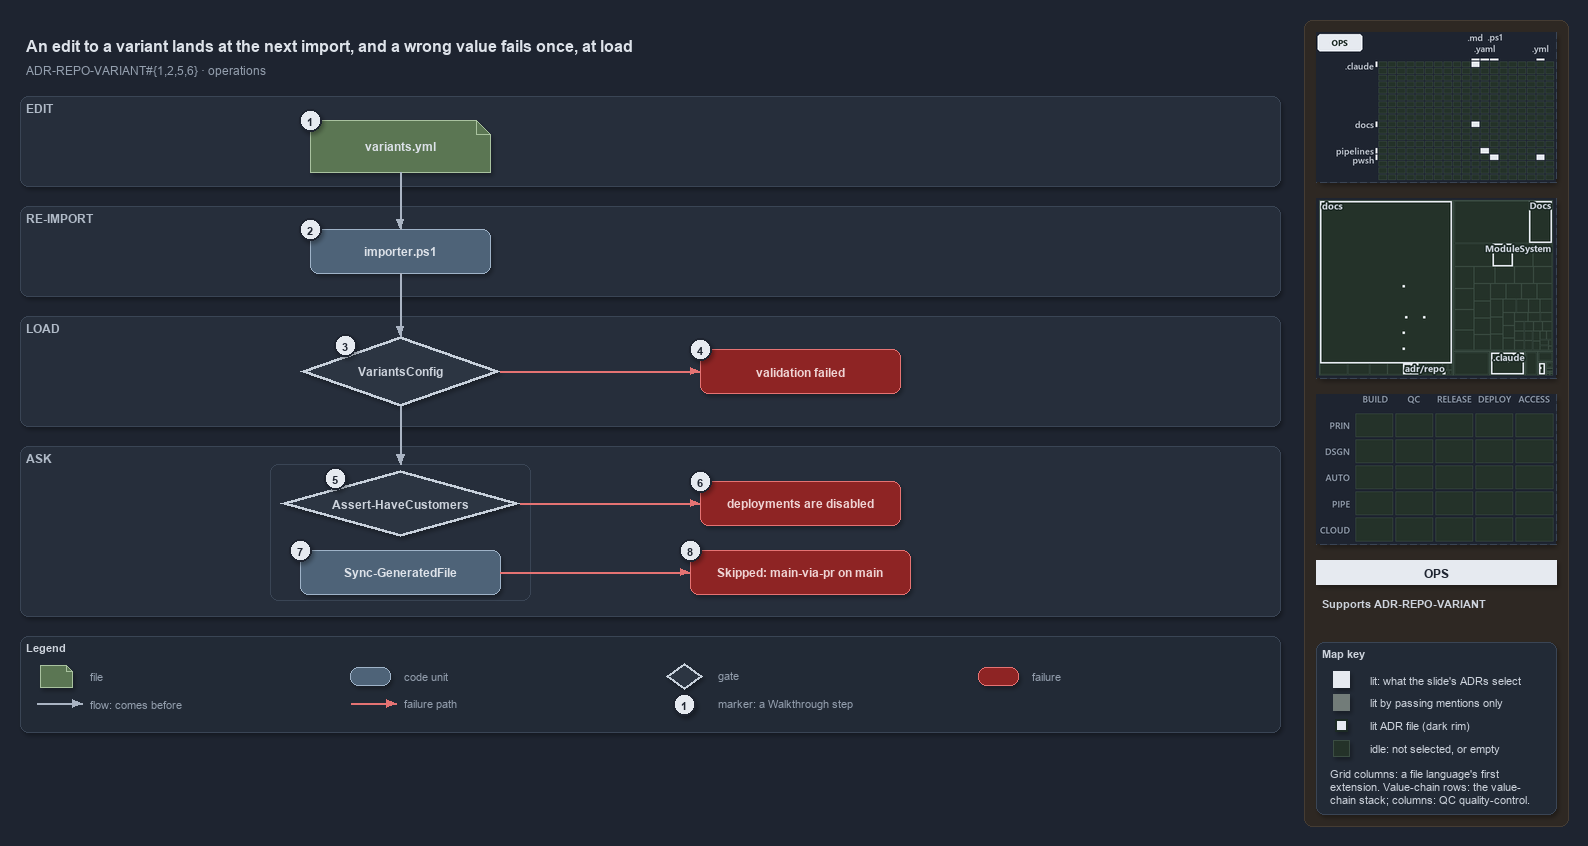

The diagram above was exported from draw.io. Its source (the exported page's mxGraphModel, read from the mxfile embedded in the PNG):
<mxGraphModel dx="1024" dy="768" grid="0" gridSize="10" guides="1" tooltips="1" connect="1" arrows="1" fold="1" page="1" pageScale="1" pageWidth="1572" pageHeight="736" background="#1E2430" math="0" shadow="1">
  <root>
    <mxCell id="0" />
    <mxCell id="1" parent="0" />
    <mxCell id="sidebar-bg" value="" style="rounded=1;arcSize=2;html=1;fillColor=#2E2823;strokeColor=#453C33;shadow=0;" vertex="1" parent="1">
      <mxGeometry x="1304" y="4" width="264" height="806" as="geometry" />
    </mxCell>
    <mxCell id="title" value="An edit to a variant lands at the next import, and a wrong value fails once, at load" style="text;html=1;align=left;verticalAlign=middle;fontSize=16;fontStyle=1;fontColor=#DDE2E9;" vertex="1" parent="1">
      <mxGeometry x="20" y="14" width="1260" height="30" as="geometry" />
    </mxCell>
    <mxCell id="subtitle" value="ADR-REPO-VARIANT#{1,2,5,6} &amp;#183; operations" style="text;html=1;align=left;verticalAlign=middle;fontSize=12;fontColor=#949FAE;" vertex="1" parent="1">
      <mxGeometry x="20" y="44" width="1240" height="20" as="geometry" />
    </mxCell>
    <mxCell id="band-edit" value="EDIT" style="rounded=1;html=1;arcSize=3;fillColor=#262E3B;strokeColor=#3A4555;verticalAlign=top;align=left;spacingLeft=8;fontStyle=1;fontSize=12;fontColor=#B0BAC7;" vertex="1" parent="1">
      <mxGeometry x="20" y="80" width="1260" height="90" as="geometry" />
    </mxCell>
    <mxCell id="band-import" value="RE-IMPORT" style="rounded=1;html=1;arcSize=3;fillColor=#262E3B;strokeColor=#3A4555;verticalAlign=top;align=left;spacingLeft=8;fontStyle=1;fontSize=12;fontColor=#B0BAC7;" vertex="1" parent="1">
      <mxGeometry x="20" y="190" width="1260" height="90" as="geometry" />
    </mxCell>
    <mxCell id="band-load" value="LOAD" style="rounded=1;html=1;arcSize=3;fillColor=#262E3B;strokeColor=#3A4555;verticalAlign=top;align=left;spacingLeft=8;fontStyle=1;fontSize=12;fontColor=#B0BAC7;" vertex="1" parent="1">
      <mxGeometry x="20" y="300" width="1260" height="110" as="geometry" />
    </mxCell>
    <mxCell id="band-ask" value="ASK" style="rounded=1;html=1;arcSize=3;fillColor=#262E3B;strokeColor=#3A4555;verticalAlign=top;align=left;spacingLeft=8;fontStyle=1;fontSize=12;fontColor=#B0BAC7;" vertex="1" parent="1">
      <mxGeometry x="20" y="430" width="1260" height="170" as="geometry" />
    </mxCell>
    <mxCell id="g-file" value="&lt;b&gt;variants.yml&lt;/b&gt;" style="shape=note;size=14;whiteSpace=wrap;html=1;fillColor=#5B7653;strokeColor=#A9C29F;fontColor=#DDE2E9;fontSize=12;" vertex="1" parent="1">
      <mxGeometry x="310" y="104" width="180" height="52" as="geometry" />
    </mxCell>
    <mxCell id="g-importer" value="&lt;b&gt;importer.ps1&lt;/b&gt;" style="rounded=1;whiteSpace=wrap;html=1;arcSize=20;fillColor=#4E6378;strokeColor=#9FB3C8;fontColor=#DDE2E9;fontSize=12;" vertex="1" parent="1">
      <mxGeometry x="310" y="213" width="180" height="44" as="geometry" />
    </mxCell>
    <mxCell id="g-variantsconfig" value="&lt;b&gt;VariantsConfig&lt;/b&gt;" style="rhombus;whiteSpace=wrap;html=1;fillColor=#2C3542;strokeColor=#C7D0DB;strokeWidth=3;fontColor=#CDD3DC;fontSize=12;" vertex="1" parent="1">
      <mxGeometry x="300" y="320" width="200" height="70" as="geometry" />
    </mxCell>
    <mxCell id="x-validation" value="&lt;b&gt;validation failed&lt;/b&gt;" style="rounded=1;whiteSpace=wrap;html=1;arcSize=20;fillColor=#8E2424;strokeColor=#E57373;fontColor=#EFD4D4;fontSize=12;" vertex="1" parent="1">
      <mxGeometry x="700" y="333" width="200" height="44" as="geometry" />
    </mxCell>
    <mxCell id="frame-ask" value="" style="rounded=1;html=1;arcSize=6;fillColor=none;strokeColor=#3A4555;" vertex="1" parent="1">
      <mxGeometry x="270" y="448" width="260" height="136" as="geometry" />
    </mxCell>
    <mxCell id="port-frame-top" value="" style="text;html=1;strokeColor=none;fillColor=none;" vertex="1" parent="1">
      <mxGeometry x="400" y="448" width="1" height="1" as="geometry" />
    </mxCell>
    <mxCell id="g-assert" value="&lt;b&gt;Assert-HaveCustomers&lt;/b&gt;" style="rhombus;whiteSpace=wrap;html=1;fillColor=#2C3542;strokeColor=#C7D0DB;strokeWidth=3;fontColor=#CDD3DC;fontSize=12;" vertex="1" parent="1">
      <mxGeometry x="280" y="454" width="240" height="66" as="geometry" />
    </mxCell>
    <mxCell id="x-disabled" value="&lt;b&gt;deployments are disabled&lt;/b&gt;" style="rounded=1;whiteSpace=wrap;html=1;arcSize=20;fillColor=#8E2424;strokeColor=#E57373;fontColor=#EFD4D4;fontSize=12;" vertex="1" parent="1">
      <mxGeometry x="700" y="465" width="200" height="44" as="geometry" />
    </mxCell>
    <mxCell id="g-sync" value="&lt;b&gt;Sync-GeneratedFile&lt;/b&gt;" style="rounded=1;whiteSpace=wrap;html=1;arcSize=20;fillColor=#4E6378;strokeColor=#9FB3C8;fontColor=#DDE2E9;fontSize=12;" vertex="1" parent="1">
      <mxGeometry x="300" y="534" width="200" height="44" as="geometry" />
    </mxCell>
    <mxCell id="x-skipped" value="&lt;b&gt;Skipped: main-via-pr on main&lt;/b&gt;" style="rounded=1;whiteSpace=wrap;html=1;arcSize=20;fillColor=#8E2424;strokeColor=#E57373;fontColor=#EFD4D4;fontSize=12;" vertex="1" parent="1">
      <mxGeometry x="690" y="534" width="220" height="44" as="geometry" />
    </mxCell>
    <mxCell id="e-file-importer" value="" style="edgeStyle=orthogonalEdgeStyle;rounded=1;html=1;endArrow=block;strokeColor=#AAB4C3;shadow=0;fontColor=#CDD3DC;" edge="1" parent="1" source="g-file" target="g-importer">
      <mxGeometry relative="1" as="geometry" />
    </mxCell>
    <mxCell id="e-importer-load" value="" style="edgeStyle=orthogonalEdgeStyle;rounded=1;html=1;endArrow=block;strokeColor=#AAB4C3;shadow=0;fontColor=#CDD3DC;" edge="1" parent="1" source="g-importer" target="g-variantsconfig">
      <mxGeometry relative="1" as="geometry" />
    </mxCell>
    <mxCell id="e-load-ask" value="" style="edgeStyle=orthogonalEdgeStyle;rounded=1;html=1;endArrow=block;strokeColor=#AAB4C3;shadow=0;fontColor=#CDD3DC;" edge="1" parent="1" source="g-variantsconfig" target="port-frame-top">
      <mxGeometry relative="1" as="geometry" />
    </mxCell>
    <mxCell id="e-load-validation" value="" style="edgeStyle=orthogonalEdgeStyle;rounded=1;html=1;endArrow=block;strokeColor=#E57373;shadow=0;fontColor=#CDD3DC;" edge="1" parent="1" source="g-variantsconfig" target="x-validation">
      <mxGeometry relative="1" as="geometry" />
    </mxCell>
    <mxCell id="e-assert-disabled" value="" style="edgeStyle=orthogonalEdgeStyle;rounded=1;html=1;endArrow=block;strokeColor=#E57373;shadow=0;fontColor=#CDD3DC;" edge="1" parent="1" source="g-assert" target="x-disabled">
      <mxGeometry relative="1" as="geometry" />
    </mxCell>
    <mxCell id="e-sync-skipped" value="" style="edgeStyle=orthogonalEdgeStyle;rounded=1;html=1;endArrow=block;strokeColor=#E57373;shadow=0;fontColor=#CDD3DC;" edge="1" parent="1" source="g-sync" target="x-skipped">
      <mxGeometry relative="1" as="geometry" />
    </mxCell>
    <mxCell id="mark-1" value="1" style="ellipse;html=1;fillColor=#E6EAF0;strokeColor=#1E2430;strokeWidth=2;fontColor=#1E2430;fontStyle=1;fontSize=11;" vertex="1" parent="1">
      <mxGeometry x="299" y="93" width="22" height="22" as="geometry" />
    </mxCell>
    <mxCell id="mark-2" value="2" style="ellipse;html=1;fillColor=#E6EAF0;strokeColor=#1E2430;strokeWidth=2;fontColor=#1E2430;fontStyle=1;fontSize=11;" vertex="1" parent="1">
      <mxGeometry x="299" y="202" width="22" height="22" as="geometry" />
    </mxCell>
    <mxCell id="mark-3" value="3" style="ellipse;html=1;fillColor=#E6EAF0;strokeColor=#1E2430;strokeWidth=2;fontColor=#1E2430;fontStyle=1;fontSize=11;" vertex="1" parent="1">
      <mxGeometry x="334" y="318" width="22" height="22" as="geometry" />
    </mxCell>
    <mxCell id="mark-4" value="4" style="ellipse;html=1;fillColor=#E6EAF0;strokeColor=#1E2430;strokeWidth=2;fontColor=#1E2430;fontStyle=1;fontSize=11;" vertex="1" parent="1">
      <mxGeometry x="689" y="322" width="22" height="22" as="geometry" />
    </mxCell>
    <mxCell id="mark-5" value="5" style="ellipse;html=1;fillColor=#E6EAF0;strokeColor=#1E2430;strokeWidth=2;fontColor=#1E2430;fontStyle=1;fontSize=11;" vertex="1" parent="1">
      <mxGeometry x="324" y="451" width="22" height="22" as="geometry" />
    </mxCell>
    <mxCell id="mark-6" value="6" style="ellipse;html=1;fillColor=#E6EAF0;strokeColor=#1E2430;strokeWidth=2;fontColor=#1E2430;fontStyle=1;fontSize=11;" vertex="1" parent="1">
      <mxGeometry x="689" y="454" width="22" height="22" as="geometry" />
    </mxCell>
    <mxCell id="mark-7" value="7" style="ellipse;html=1;fillColor=#E6EAF0;strokeColor=#1E2430;strokeWidth=2;fontColor=#1E2430;fontStyle=1;fontSize=11;" vertex="1" parent="1">
      <mxGeometry x="289" y="523" width="22" height="22" as="geometry" />
    </mxCell>
    <mxCell id="mark-8" value="8" style="ellipse;html=1;fillColor=#E6EAF0;strokeColor=#1E2430;strokeWidth=2;fontColor=#1E2430;fontStyle=1;fontSize=11;" vertex="1" parent="1">
      <mxGeometry x="679" y="523" width="22" height="22" as="geometry" />
    </mxCell>
    <mxCell id="legend" value="&lt;b&gt;Legend&lt;/b&gt;" style="rounded=1;whiteSpace=wrap;html=1;arcSize=6;fillColor=#222A36;strokeColor=#3A4555;align=left;verticalAlign=top;spacing=8;fontSize=11;fontColor=#CDD3DC;" vertex="1" parent="1">
      <mxGeometry x="20" y="620" width="1260" height="96" as="geometry" />
    </mxCell>
    <mxCell id="lg-0" value="" style="shape=note;size=6;html=1;fillColor=#5B7653;strokeColor=#A9C29F;" vertex="1" parent="1">
      <mxGeometry x="40" y="649" width="32" height="22" as="geometry" />
    </mxCell>
    <mxCell id="lg-0-t" value="file" style="text;html=1;align=left;verticalAlign=middle;fontSize=11;fontColor=#949FAE;" vertex="1" parent="1">
      <mxGeometry x="84" y="649" width="260" height="20" as="geometry" />
    </mxCell>
    <mxCell id="lg-1" value="" style="rounded=1;html=1;arcSize=20;fillColor=#4E6378;strokeColor=#9FB3C8;" vertex="1" parent="1">
      <mxGeometry x="350" y="651" width="40" height="18" as="geometry" />
    </mxCell>
    <mxCell id="lg-1-t" value="code unit" style="text;html=1;align=left;verticalAlign=middle;fontSize=11;fontColor=#949FAE;" vertex="1" parent="1">
      <mxGeometry x="398" y="649" width="260" height="20" as="geometry" />
    </mxCell>
    <mxCell id="lg-2" value="" style="rhombus;html=1;fillColor=#2C3542;strokeColor=#C7D0DB;strokeWidth=2;fontColor=#CDD3DC;" vertex="1" parent="1">
      <mxGeometry x="666" y="647" width="36" height="26" as="geometry" />
    </mxCell>
    <mxCell id="lg-2-t" value="gate" style="text;html=1;align=left;verticalAlign=middle;fontSize=11;fontColor=#949FAE;" vertex="1" parent="1">
      <mxGeometry x="712" y="649" width="260" height="20" as="geometry" />
    </mxCell>
    <mxCell id="lg-3" value="" style="rounded=1;html=1;arcSize=20;fillColor=#8E2424;strokeColor=#E57373;" vertex="1" parent="1">
      <mxGeometry x="978" y="651" width="40" height="18" as="geometry" />
    </mxCell>
    <mxCell id="lg-3-t" value="failure" style="text;html=1;align=left;verticalAlign=middle;fontSize=11;fontColor=#949FAE;" vertex="1" parent="1">
      <mxGeometry x="1026" y="649" width="260" height="20" as="geometry" />
    </mxCell>
    <mxCell id="lg-4-a" value="" style="text;html=1;strokeColor=none;fillColor=none;" vertex="1" parent="1">
      <mxGeometry x="36" y="687" width="1" height="1" as="geometry" />
    </mxCell>
    <mxCell id="lg-4-b" value="" style="text;html=1;strokeColor=none;fillColor=none;" vertex="1" parent="1">
      <mxGeometry x="82" y="687" width="1" height="1" as="geometry" />
    </mxCell>
    <mxCell id="lg-4" value="" style="edgeStyle=orthogonalEdgeStyle;rounded=1;html=1;endArrow=block;strokeColor=#AAB4C3;shadow=0;fontColor=#CDD3DC;" edge="1" parent="1" source="lg-4-a" target="lg-4-b">
      <mxGeometry relative="1" as="geometry" />
    </mxCell>
    <mxCell id="lg-4-t" value="flow: comes before" style="text;html=1;align=left;verticalAlign=middle;fontSize=11;fontColor=#949FAE;" vertex="1" parent="1">
      <mxGeometry x="84" y="677" width="260" height="20" as="geometry" />
    </mxCell>
    <mxCell id="lg-5-a" value="" style="text;html=1;strokeColor=none;fillColor=none;" vertex="1" parent="1">
      <mxGeometry x="350" y="687" width="1" height="1" as="geometry" />
    </mxCell>
    <mxCell id="lg-5-b" value="" style="text;html=1;strokeColor=none;fillColor=none;" vertex="1" parent="1">
      <mxGeometry x="396" y="687" width="1" height="1" as="geometry" />
    </mxCell>
    <mxCell id="lg-5" value="" style="edgeStyle=orthogonalEdgeStyle;rounded=1;html=1;endArrow=block;strokeColor=#E57373;shadow=0;fontColor=#CDD3DC;" edge="1" parent="1" source="lg-5-a" target="lg-5-b">
      <mxGeometry relative="1" as="geometry" />
    </mxCell>
    <mxCell id="lg-5-t" value="failure path" style="text;html=1;align=left;verticalAlign=middle;fontSize=11;fontColor=#949FAE;" vertex="1" parent="1">
      <mxGeometry x="398" y="677" width="260" height="20" as="geometry" />
    </mxCell>
    <mxCell id="lg-6" value="1" style="ellipse;html=1;fillColor=#E6EAF0;strokeColor=#1E2430;strokeWidth=2;fontColor=#1E2430;fontStyle=1;fontSize=11;" vertex="1" parent="1">
      <mxGeometry x="673" y="677" width="22" height="22" as="geometry" />
    </mxCell>
    <mxCell id="lg-6-t" value="marker: a Walkthrough step" style="text;html=1;align=left;verticalAlign=middle;fontSize=11;fontColor=#949FAE;" vertex="1" parent="1">
      <mxGeometry x="712" y="677" width="260" height="20" as="geometry" />
    </mxCell>
    <mxCell id="minimap-grid" value="" style="shape=image;imageAspect=0;rounded=1;arcSize=4;whiteSpace=wrap;html=1;fillColor=#262E3B;strokeColor=#3A4555;dashed=1;fontColor=#949FAE;fontSize=11;image=data:image/png,(base64 omitted: 10728 chars);" vertex="1" parent="1">
      <mxGeometry x="1316" y="16" width="240" height="150" as="geometry" />
    </mxCell>
    <mxCell id="minimap-tree" value="" style="shape=image;imageAspect=0;rounded=1;arcSize=4;whiteSpace=wrap;html=1;fillColor=#262E3B;strokeColor=#3A4555;dashed=1;fontColor=#949FAE;fontSize=11;image=data:image/png,(base64 omitted: 15288 chars);" vertex="1" parent="1">
      <mxGeometry x="1316" y="182" width="240" height="180" as="geometry" />
    </mxCell>
    <mxCell id="minimap-chain" value="" style="shape=image;imageAspect=0;rounded=1;arcSize=4;whiteSpace=wrap;html=1;fillColor=#262E3B;strokeColor=#3A4555;dashed=1;fontColor=#949FAE;fontSize=11;image=data:image/png,(base64 omitted: 11912 chars);" vertex="1" parent="1">
      <mxGeometry x="1316" y="378" width="240" height="150" as="geometry" />
    </mxCell>
    <mxCell id="lens-badge" value="OPS" style="rounded=0;whiteSpace=wrap;html=1;align=center;verticalAlign=middle;fontSize=12;fontStyle=1;fontColor=#1E2430;fillColor=#E6EAF0;strokeColor=none;" vertex="1" parent="1">
      <mxGeometry x="1316" y="544" width="240" height="24" as="geometry" />
    </mxCell>
    <mxCell id="supports" value="&lt;b&gt;Supports&lt;/b&gt; ADR-REPO-VARIANT" style="text;html=1;whiteSpace=wrap;align=left;verticalAlign=top;fontSize=11;fontColor=#CDD3DC;" vertex="1" parent="1">
      <mxGeometry x="1316" y="576" width="240" height="38" as="geometry" />
    </mxCell>
    <mxCell id="mapkey" value="&lt;b&gt;Map key&lt;/b&gt;" style="rounded=1;arcSize=6;whiteSpace=wrap;html=1;align=left;verticalAlign=top;fontSize=11;fontColor=#CDD3DC;fillColor=#222A36;strokeColor=#3A4555;spacingLeft=8;spacingTop=2;" vertex="1" parent="1">
      <mxGeometry x="1316" y="626" width="240" height="172" as="geometry" />
    </mxCell>
    <mxCell id="mapkey-lit" value="" style="rounded=0;html=1;fillColor=#E6EAF0;strokeColor=#E6EAF0;" vertex="1" parent="1">
      <mxGeometry x="1333.0" y="655.0" width="16" height="16" as="geometry" />
    </mxCell>
    <mxCell id="mapkey-lit-text" value="lit: what the slide's ADRs select" style="text;html=1;align=left;verticalAlign=middle;fontSize=11;fontColor=#CDD3DC;" vertex="1" parent="1">
      <mxGeometry x="1364" y="653" width="184" height="20" as="geometry" />
    </mxCell>
    <mxCell id="mapkey-touched" value="" style="rounded=0;html=1;fillColor=#727C79;strokeColor=#727C79;" vertex="1" parent="1">
      <mxGeometry x="1333.0" y="678.0" width="16" height="16" as="geometry" />
    </mxCell>
    <mxCell id="mapkey-touched-text" value="lit by passing mentions only" style="text;html=1;align=left;verticalAlign=middle;fontSize=11;fontColor=#CDD3DC;" vertex="1" parent="1">
      <mxGeometry x="1364" y="676" width="184" height="20" as="geometry" />
    </mxCell>
    <mxCell id="mapkey-adr" value="" style="rounded=0;html=1;fillColor=#E6EAF0;strokeColor=#1C2A24;strokeWidth=2;" vertex="1" parent="1">
      <mxGeometry x="1335.0" y="703.0" width="12" height="12" as="geometry" />
    </mxCell>
    <mxCell id="mapkey-adr-text" value="lit ADR file (dark rim)" style="text;html=1;align=left;verticalAlign=middle;fontSize=11;fontColor=#CDD3DC;" vertex="1" parent="1">
      <mxGeometry x="1364" y="699" width="184" height="20" as="geometry" />
    </mxCell>
    <mxCell id="mapkey-idle" value="" style="rounded=0;html=1;fillColor=#243229;strokeColor=#3B4D43;" vertex="1" parent="1">
      <mxGeometry x="1333.0" y="724.0" width="16" height="16" as="geometry" />
    </mxCell>
    <mxCell id="mapkey-idle-text" value="idle: not selected, or empty" style="text;html=1;align=left;verticalAlign=middle;fontSize=11;fontColor=#CDD3DC;" vertex="1" parent="1">
      <mxGeometry x="1364" y="722" width="184" height="20" as="geometry" />
    </mxCell>
    <mxCell id="mapkey-codes" value="Grid columns: a file language's first&lt;br&gt;extension. Value-chain rows: the value-&lt;br&gt;chain stack; columns: QC quality-control." style="text;html=1;align=left;verticalAlign=top;whiteSpace=wrap;fontSize=11;fontColor=#CDD3DC;" vertex="1" parent="1">
      <mxGeometry x="1324" y="746" width="224" height="46" as="geometry" />
    </mxCell>
  </root>
</mxGraphModel>